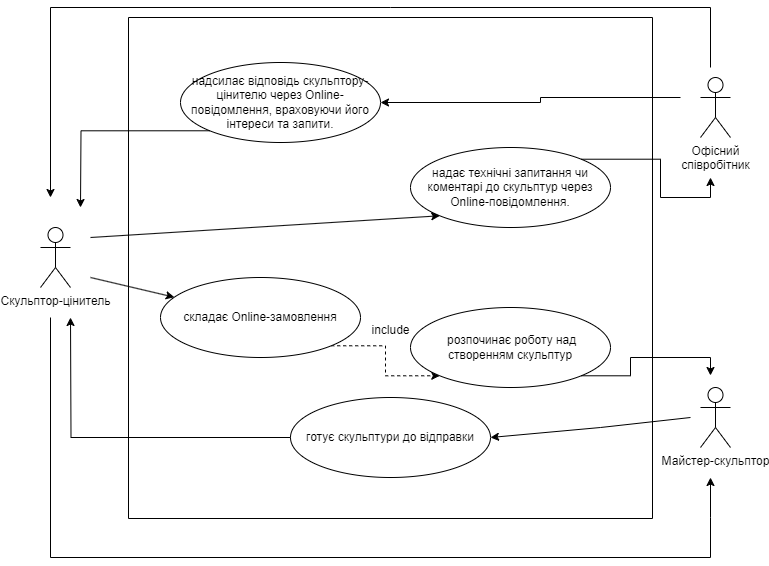

The diagram above was exported from draw.io. Its source (the exported page's mxGraphModel, read from the mxfile embedded in the PNG):
<mxGraphModel dx="1434" dy="750" grid="1" gridSize="10" guides="1" tooltips="1" connect="1" arrows="1" fold="1" page="1" pageScale="1" pageWidth="827" pageHeight="1169" math="0" shadow="0">
  <root>
    <mxCell id="0" />
    <mxCell id="1" parent="0" />
    <mxCell id="GtSsYqe8CseLy04RSJ3Y-30" value="Скульптор-цінитель" style="shape=umlActor;verticalLabelPosition=bottom;verticalAlign=top;html=1;outlineConnect=0;" parent="1" vertex="1">
      <mxGeometry x="110" y="230" width="30" height="60" as="geometry" />
    </mxCell>
    <mxCell id="3diH6NeCaBL6UfCDw8o3-14" style="edgeStyle=orthogonalEdgeStyle;rounded=0;orthogonalLoop=1;jettySize=auto;html=1;exitX=1;exitY=1;exitDx=0;exitDy=0;entryX=0;entryY=1;entryDx=0;entryDy=0;dashed=1;" edge="1" parent="1" source="GtSsYqe8CseLy04RSJ3Y-33" target="GtSsYqe8CseLy04RSJ3Y-34">
      <mxGeometry relative="1" as="geometry" />
    </mxCell>
    <mxCell id="GtSsYqe8CseLy04RSJ3Y-33" value="складає Online-замовлення" style="ellipse;whiteSpace=wrap;html=1;" parent="1" vertex="1">
      <mxGeometry x="230" y="280" width="200" height="80" as="geometry" />
    </mxCell>
    <mxCell id="GtSsYqe8CseLy04RSJ3Y-48" value="" style="swimlane;startSize=0;" parent="1" vertex="1">
      <mxGeometry x="198" y="20" width="524" height="501" as="geometry">
        <mxRectangle x="200" y="125" width="50" height="40" as="alternateBounds" />
      </mxGeometry>
    </mxCell>
    <mxCell id="GtSsYqe8CseLy04RSJ3Y-35" value="готує скульптури до відправки" style="ellipse;whiteSpace=wrap;html=1;" parent="GtSsYqe8CseLy04RSJ3Y-48" vertex="1">
      <mxGeometry x="162" y="380" width="200" height="80" as="geometry" />
    </mxCell>
    <mxCell id="GtSsYqe8CseLy04RSJ3Y-34" value="&amp;nbsp;розпочинає роботу над створенням скульптур" style="ellipse;whiteSpace=wrap;html=1;" parent="GtSsYqe8CseLy04RSJ3Y-48" vertex="1">
      <mxGeometry x="282" y="290" width="200" height="80" as="geometry" />
    </mxCell>
    <mxCell id="GtSsYqe8CseLy04RSJ3Y-31" value="надає технічні запитання чи коментарі до скульптур через Online-повідомлення." style="ellipse;whiteSpace=wrap;html=1;" parent="GtSsYqe8CseLy04RSJ3Y-48" vertex="1">
      <mxGeometry x="282" y="130" width="200" height="80" as="geometry" />
    </mxCell>
    <mxCell id="_MfQHNvoKg8z1ilOdqCw-11" value="надсилає відповідь скульптору-цінителю через Online-повідомлення, враховуючи його інтереси та запити." style="ellipse;whiteSpace=wrap;html=1;" parent="GtSsYqe8CseLy04RSJ3Y-48" vertex="1">
      <mxGeometry x="52" y="45" width="200" height="80" as="geometry" />
    </mxCell>
    <mxCell id="3diH6NeCaBL6UfCDw8o3-27" value="include" style="text;html=1;align=center;verticalAlign=middle;resizable=0;points=[];autosize=1;strokeColor=none;fillColor=none;" vertex="1" parent="GtSsYqe8CseLy04RSJ3Y-48">
      <mxGeometry x="232" y="298" width="60" height="30" as="geometry" />
    </mxCell>
    <mxCell id="_MfQHNvoKg8z1ilOdqCw-2" value="Майстер-скульптор" style="shape=umlActor;verticalLabelPosition=bottom;verticalAlign=top;html=1;outlineConnect=0;" parent="1" vertex="1">
      <mxGeometry x="770" y="390" width="30" height="60" as="geometry" />
    </mxCell>
    <mxCell id="3diH6NeCaBL6UfCDw8o3-26" style="edgeStyle=orthogonalEdgeStyle;rounded=0;orthogonalLoop=1;jettySize=auto;html=1;entryX=1;entryY=0.5;entryDx=0;entryDy=0;" edge="1" parent="1" target="_MfQHNvoKg8z1ilOdqCw-11">
      <mxGeometry relative="1" as="geometry">
        <mxPoint x="750" y="100" as="sourcePoint" />
        <Array as="points">
          <mxPoint x="610" y="100" />
          <mxPoint x="610" y="105" />
        </Array>
      </mxGeometry>
    </mxCell>
    <mxCell id="_MfQHNvoKg8z1ilOdqCw-4" value="Офісний &lt;br&gt;співробітник" style="shape=umlActor;verticalLabelPosition=bottom;verticalAlign=top;html=1;outlineConnect=0;" parent="1" vertex="1">
      <mxGeometry x="770" y="80" width="30" height="60" as="geometry" />
    </mxCell>
    <mxCell id="_MfQHNvoKg8z1ilOdqCw-17" value="" style="endArrow=classic;html=1;rounded=0;entryX=1;entryY=0.5;entryDx=0;entryDy=0;" parent="1" target="GtSsYqe8CseLy04RSJ3Y-35" edge="1">
      <mxGeometry width="50" height="50" relative="1" as="geometry">
        <mxPoint x="760" y="420" as="sourcePoint" />
        <mxPoint x="870" y="370" as="targetPoint" />
        <Array as="points">
          <mxPoint x="670" y="430" />
        </Array>
      </mxGeometry>
    </mxCell>
    <mxCell id="3diH6NeCaBL6UfCDw8o3-4" value="" style="endArrow=classic;html=1;rounded=0;" edge="1" parent="1">
      <mxGeometry width="50" height="50" relative="1" as="geometry">
        <mxPoint x="120" y="320" as="sourcePoint" />
        <mxPoint x="780" y="480" as="targetPoint" />
        <Array as="points">
          <mxPoint x="120" y="560" />
          <mxPoint x="780" y="560" />
          <mxPoint x="780" y="520" />
        </Array>
      </mxGeometry>
    </mxCell>
    <mxCell id="3diH6NeCaBL6UfCDw8o3-8" style="edgeStyle=orthogonalEdgeStyle;rounded=0;orthogonalLoop=1;jettySize=auto;html=1;exitX=0;exitY=0.5;exitDx=0;exitDy=0;" edge="1" parent="1" source="GtSsYqe8CseLy04RSJ3Y-35">
      <mxGeometry relative="1" as="geometry">
        <mxPoint x="140" y="320" as="targetPoint" />
      </mxGeometry>
    </mxCell>
    <mxCell id="3diH6NeCaBL6UfCDw8o3-11" value="" style="endArrow=classic;html=1;rounded=0;" edge="1" parent="1">
      <mxGeometry width="50" height="50" relative="1" as="geometry">
        <mxPoint x="780" y="70" as="sourcePoint" />
        <mxPoint x="120" y="200" as="targetPoint" />
        <Array as="points">
          <mxPoint x="780" y="10" />
          <mxPoint x="460" y="10" />
          <mxPoint x="120" y="10" />
        </Array>
      </mxGeometry>
    </mxCell>
    <mxCell id="3diH6NeCaBL6UfCDw8o3-13" value="" style="endArrow=classic;html=1;rounded=0;" edge="1" parent="1" target="GtSsYqe8CseLy04RSJ3Y-33">
      <mxGeometry width="50" height="50" relative="1" as="geometry">
        <mxPoint x="160" y="280" as="sourcePoint" />
        <mxPoint x="750" y="260" as="targetPoint" />
      </mxGeometry>
    </mxCell>
    <mxCell id="3diH6NeCaBL6UfCDw8o3-20" style="edgeStyle=orthogonalEdgeStyle;rounded=0;orthogonalLoop=1;jettySize=auto;html=1;exitX=1;exitY=1;exitDx=0;exitDy=0;" edge="1" parent="1" source="GtSsYqe8CseLy04RSJ3Y-34">
      <mxGeometry relative="1" as="geometry">
        <mxPoint x="780" y="378" as="targetPoint" />
        <Array as="points">
          <mxPoint x="700" y="378" />
          <mxPoint x="700" y="360" />
          <mxPoint x="780" y="360" />
        </Array>
      </mxGeometry>
    </mxCell>
    <mxCell id="3diH6NeCaBL6UfCDw8o3-21" value="" style="endArrow=classic;html=1;rounded=0;entryX=0;entryY=1;entryDx=0;entryDy=0;" edge="1" parent="1" target="GtSsYqe8CseLy04RSJ3Y-31">
      <mxGeometry width="50" height="50" relative="1" as="geometry">
        <mxPoint x="160" y="240" as="sourcePoint" />
        <mxPoint x="690" y="280" as="targetPoint" />
      </mxGeometry>
    </mxCell>
    <mxCell id="3diH6NeCaBL6UfCDw8o3-23" style="edgeStyle=orthogonalEdgeStyle;rounded=0;orthogonalLoop=1;jettySize=auto;html=1;exitX=1;exitY=0;exitDx=0;exitDy=0;" edge="1" parent="1" source="GtSsYqe8CseLy04RSJ3Y-31">
      <mxGeometry relative="1" as="geometry">
        <mxPoint x="780" y="180" as="targetPoint" />
        <Array as="points">
          <mxPoint x="730" y="162" />
          <mxPoint x="730" y="200" />
          <mxPoint x="780" y="200" />
        </Array>
      </mxGeometry>
    </mxCell>
    <mxCell id="3diH6NeCaBL6UfCDw8o3-25" style="edgeStyle=orthogonalEdgeStyle;rounded=0;orthogonalLoop=1;jettySize=auto;html=1;exitX=0;exitY=1;exitDx=0;exitDy=0;" edge="1" parent="1" source="_MfQHNvoKg8z1ilOdqCw-11">
      <mxGeometry relative="1" as="geometry">
        <mxPoint x="150" y="210" as="targetPoint" />
      </mxGeometry>
    </mxCell>
  </root>
</mxGraphModel>